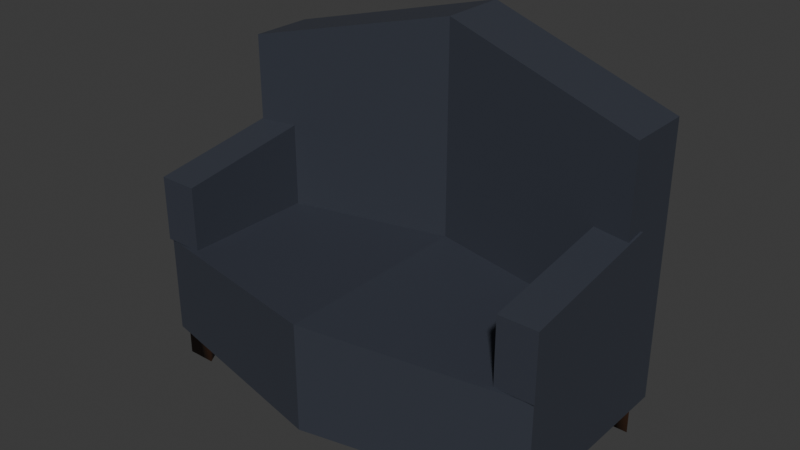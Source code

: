 # Source: Loveseat.blend  (saved by Blender 4.2.66; exported with 4.5.12 LTS)
import bpy
from mathutils import Matrix  # noqa: F401  (used for matrix-valued properties, if any)

bpy.ops.wm.read_factory_settings(use_empty=True)
scene = bpy.context.scene
scene.name = 'Scene'

# ---- collections
col_collection = bpy.data.collections.new('Collection'); scene.collection.children.link(col_collection)

# ---- materials (node trees are filled in below, after node groups)
mat_upholstery = bpy.data.materials.new('Upholstery')
mat_legs = bpy.data.materials.new('Legs')

# ---- material node trees
mat_upholstery.use_nodes = True; mat_upholstery.node_tree.nodes.clear()
_N = mat_upholstery.node_tree.nodes; _L = mat_upholstery.node_tree.links
n0 = _N.new('ShaderNodeBsdfPrincipled'); n0.name = 'Principled BSDF'; n0.location = (10, 300)
n0.inputs[0].default_value = (0.0395, 0.04519, 0.06192, 1.0)
n1 = _N.new('ShaderNodeOutputMaterial'); n1.name = 'Material Output'; n1.location = (300, 300)
_L.new(n0.outputs[0], n1.inputs[0])
n1.is_active_output = True
mat_legs.use_nodes = True; mat_legs.node_tree.nodes.clear()
_N = mat_legs.node_tree.nodes; _L = mat_legs.node_tree.links
n0 = _N.new('ShaderNodeBsdfPrincipled'); n0.name = 'Principled BSDF'; n0.location = (10, 300)
n0.inputs[0].default_value = (0.06819, 0.03044, 0.01497, 1.0)
n1 = _N.new('ShaderNodeOutputMaterial'); n1.name = 'Material Output'; n1.location = (300, 300)
_L.new(n0.outputs[0], n1.inputs[0])
n1.is_active_output = True

# ---- world
world_world = bpy.data.worlds.new('World'); scene.world = world_world
world_world.use_nodes = True; world_world.node_tree.nodes.clear()
_N = world_world.node_tree.nodes; _L = world_world.node_tree.links
n0 = _N.new('ShaderNodeOutputWorld'); n0.name = 'World Output'; n0.location = (300, 300)
n1 = _N.new('ShaderNodeBackground'); n1.name = 'Background'; n1.location = (10, 300)
n1.inputs[0].default_value = (0.05088, 0.05088, 0.05088, 1.0)
_L.new(n1.outputs[0], n0.inputs[0])
n0.is_active_output = True
world_world.color = (0.05088, 0.05088, 0.05088)
world_world.sun_shadow_jitter_overblur = 0.0

# ---- meshes
me_cube_001 = bpy.data.meshes.new('Cube.001')
me_cube_001.from_pydata([(-0.9231, -0.4179, -0.2324), (-0.9231, -0.4179, 0.05969), (-0.9231, 0.2425, -0.2324), (-0.9231, 0.2425, 0.1586), (-0.7462, -0.4179, -0.2324), (-0.7462, -0.4179, 0.05969), (-0.7462, 0.2425, -0.2324), (-0.7462, 0.2425, 0.1586), (0.7785, -0.4179, -0.2324), (0.7785, -0.4179, 0.05969), (0.7785, 0.2425, -0.2324), (0.7785, 0.2425, 0.1586), (0.9472, -0.4179, -0.2324), (0.9472, -0.4179, 0.05969), (0.9472, 0.2425, -0.2324), (0.9472, 0.2425, 0.1586), (-0.9173, 0.4466, -0.6788), (-0.9173, 0.4466, 0.5383), (0.938, 0.4466, -0.6788), (0.938, 0.4466, 0.5383), (-0.9173, 0.1575, -0.6788), (-0.9173, 0.1575, 0.5383), (0.938, 0.1575, -0.6788), (0.938, 0.1575, 0.5383), (0.01037, 0.6147, -0.6788), (0.01037, 0.6147, 0.761), (0.01037, 0.3057, 0.761), (-0.9173, 0.4466, -0.2384), (0.938, 0.4466, -0.2384), (0.938, 0.1575, -0.2384), (-0.9173, 0.1575, -0.2384), (0.01037, 0.3057, -0.1988), (0.01037, 0.6147, -0.1988), (0.938, -0.4052, -0.2384), (0.938, -0.4052, -0.6788), (0.01037, -0.6082, -0.6788), (-0.9173, -0.4052, -0.2384), (-0.9173, -0.4052, -0.6788), (0.01037, -0.6082, -0.1988), (-0.8263, -0.2736, -0.2902), (-0.8913, -0.3861, -0.2902), (-0.7614, -0.3861, -0.2902), (-0.8263, 0.4646, -0.2902), (-0.8913, 0.3521, -0.2902), (-0.7614, 0.3521, -0.2902), (0.8555, -0.2736, -0.2902), (0.7906, -0.3861, -0.2902), (0.9205, -0.3861, -0.2902), (0.8555, 0.4646, -0.2902), (0.7906, 0.3521, -0.2902), (0.9205, 0.3521, -0.2902), (-0.8263, -0.2736, -0.8116), (-0.8913, -0.3861, -0.8116), (-0.7614, -0.3861, -0.8116), (-0.8263, 0.4646, -0.8116), (-0.8913, 0.3521, -0.8116), (-0.7614, 0.3521, -0.8116), (0.8555, -0.2736, -0.8116), (0.7906, -0.3861, -0.8116), (0.9205, -0.3861, -0.8116), (0.8555, 0.4646, -0.8116), (0.7906, 0.3521, -0.8116), (0.9205, 0.3521, -0.8116)], [], [(0, 1, 3, 2), (2, 3, 7, 6), (6, 7, 5, 4), (4, 5, 1, 0), (2, 6, 4, 0), (7, 3, 1, 5), (8, 9, 11, 10), (10, 11, 15, 14), (14, 15, 13, 12), (12, 13, 9, 8), (10, 14, 12, 8), (15, 11, 9, 13), (32, 25, 19, 28), (28, 19, 23, 29), (31, 26, 21, 30), (30, 21, 17, 27), (26, 25, 17, 21), (23, 19, 25, 26), (29, 23, 26, 31), (27, 17, 25, 32), (16, 27, 32, 24), (30, 20, 37, 36), (20, 30, 27, 16), (22, 29, 33, 34), (18, 28, 29, 22), (24, 32, 28, 18), (34, 33, 38, 35), (35, 38, 36, 37), (31, 30, 36, 38), (29, 31, 38, 33), (50, 49, 61, 62), (40, 39, 51, 52), (47, 46, 58, 59), (44, 43, 55, 56), (48, 50, 62, 60), (41, 40, 52, 53), (45, 47, 59, 57), (42, 44, 56, 54), (39, 41, 53, 51), (49, 48, 60, 61), (46, 45, 57, 58), (43, 42, 54, 55), (52, 51, 53), (55, 54, 56), (61, 60, 62), (58, 57, 59)])
me_cube_001.polygons.foreach_set('use_smooth', [0, 0, 0, 0, 0, 0, 0, 0, 0, 0, 0, 0, 0, 0, 0, 0, 0, 0, 0, 0, 0, 0, 0, 0, 0, 0, 0, 0, 0, 0, 1, 1, 1, 1, 1, 1, 1, 1, 1, 1, 1, 1, 1, 1, 1, 1])
me_cube_001.polygons.foreach_set('material_index', [0, 0, 0, 0, 0, 0, 0, 0, 0, 0, 0, 0, 0, 0, 0, 0, 0, 0, 0, 0, 0, 0, 0, 0, 0, 0, 0, 0, 0, 0, 1, 1, 1, 1, 1, 1, 1, 1, 1, 1, 1, 1, 1, 1, 1, 1])
_uv = me_cube_001.uv_layers.new(name='UVMap')
_uv.uv.foreach_set('vector', [0.375, 0.0, 0.625, 0.0, 0.625, 0.25, 0.375, 0.25, 0.375, 0.25, 0.625, 0.25, 0.625, 0.5, 0.375, 0.5, 0.375, 0.5, 0.625, 0.5, 0.625, 0.75, 0.375, 0.75, 0.375, 0.75, 0.625, 0.75, 0.625, 1.0, 0.375, 1.0, 0.125, 0.5, 0.375, 0.5, 0.375, 0.75, 0.125, 0.75, 0.625, 0.5, 0.875, 0.5, 0.875, 0.75, 0.625, 0.75, 0.375, 0.0, 0.625, 0.0, 0.625, 0.25, 0.375, 0.25, 0.375, 0.25, 0.625, 0.25, 0.625, 0.5, 0.375, 0.5, 0.375, 0.5, 0.625, 0.5, 0.625, 0.75, 0.375, 0.75, 0.375, 0.75, 0.625, 0.75, 0.625, 1.0, 0.375, 1.0, 0.125, 0.5, 0.375, 0.5, 0.375, 0.75, 0.125, 0.75, 0.625, 0.5, 0.875, 0.5, 0.875, 0.75, 0.625, 0.75, 0.4195, 0.125, 0.625, 0.125, 0.625, 0.25, 0.4195, 0.25, 0.4195, 0.25, 0.625, 0.25, 0.625, 0.5, 0.4195, 0.5, 0.4195, 0.625, 0.625, 0.625, 0.625, 0.75, 0.4195, 0.75, 0.4195, 0.75, 0.625, 0.75, 0.625, 1.0, 0.4195, 1.0, 0.625, 0.625, 0.875, 0.625, 0.875, 0.75, 0.625, 0.75, 0.625, 0.5, 0.875, 0.5, 0.875, 0.625, 0.625, 0.625, 0.4195, 0.5, 0.625, 0.5, 0.625, 0.625, 0.4195, 0.625, 0.4195, 0.0, 0.625, 0.0, 0.625, 0.125, 0.4195, 0.125, 0.375, 0.0, 0.4195, 0.0, 0.4195, 0.125, 0.375, 0.125, 0.4195, 0.75, 0.375, 0.75, 0.375, 0.75, 0.4195, 0.75, 0.375, 0.75, 0.4195, 0.75, 0.4195, 1.0, 0.375, 1.0, 0.375, 0.5, 0.4195, 0.5, 0.4195, 0.5, 0.375, 0.5, 0.375, 0.25, 0.4195, 0.25, 0.4195, 0.5, 0.375, 0.5, 0.375, 0.125, 0.4195, 0.125, 0.4195, 0.25, 0.375, 0.25, 0.375, 0.5, 0.4195, 0.5, 0.4195, 0.625, 0.375, 0.625, 0.375, 0.625, 0.4195, 0.625, 0.4195, 0.75, 0.375, 0.75, 0.4195, 0.625, 0.4195, 0.75, 0.4195, 0.75, 0.4195, 0.625, 0.4195, 0.5, 0.4195, 0.625, 0.4195, 0.625, 0.4195, 0.5, 0.0, 0.0, 0.0, 0.0, 0.0, 0.0, 0.0, 0.0, 0.0, 0.0, 0.0, 0.0, 0.0, 0.0, 0.0, 0.0, 0.0, 0.0, 0.0, 0.0, 0.0, 0.0, 0.0, 0.0, 0.0, 0.0, 0.0, 0.0, 0.0, 0.0, 0.0, 0.0, 0.0, 0.0, 0.0, 0.0, 0.0, 0.0, 0.0, 0.0, 0.0, 0.0, 0.0, 0.0, 0.0, 0.0, 0.0, 0.0, 0.0, 0.0, 0.0, 0.0, 0.0, 0.0, 0.0, 0.0, 0.0, 0.0, 0.0, 0.0, 0.0, 0.0, 0.0, 0.0, 0.0, 0.0, 0.0, 0.0, 0.0, 0.0, 0.0, 0.0, 0.0, 0.0, 0.0, 0.0, 0.0, 0.0, 0.0, 0.0, 0.0, 0.0, 0.0, 0.0, 0.0, 0.0, 0.0, 0.0, 0.0, 0.0, 0.0, 0.0, 0.0, 0.0, 0.0, 0.0, 0.0, 0.0, 0.0, 0.0, 0.0, 0.0, 0.0, 0.0, 0.0, 0.0, 0.0, 0.0, 0.0, 0.0, 0.0, 0.0, 0.0, 0.0, 0.0, 0.0, 0.0, 0.0, 0.0, 0.0])
me_cube_001.materials.append(mat_upholstery)
me_cube_001.materials.append(mat_legs)
me_cube_001.update()

# ---- objects
ob_armchair = bpy.data.objects.new('Armchair', me_cube_001)

# ---- transforms, parenting, visibility, modifiers, constraints
ob_armchair.location = (0.0, 0.0, 0.0)

# ---- collection membership
col_collection.objects.link(ob_armchair)

# ---- scene / render settings (as saved in the file)
scene.frame_start = 1; scene.frame_end = 250; scene.frame_set(0)
scene.render.engine = 'BLENDER_EEVEE_NEXT'
bpy.context.view_layer.update()

# ---- added for rendering (the .blend has no active camera and no usable light): camera, sun
cam_auto = bpy.data.cameras.new('AutoCamera')
cam_auto.lens = 50.0
cam_auto.sensor_width = 36.0
cam_auto.clip_end = 1000.0
ob_auto_camera = bpy.data.objects.new('AutoCamera', cam_auto)
scene.collection.objects.link(ob_auto_camera)
ob_auto_camera.location = (2.54026, -3.03061, 1.99726)
ob_auto_camera.rotation_euler = (1.09748, -7.21219e-08, 0.694738)
scene.camera = ob_auto_camera
light_auto_sun = bpy.data.lights.new('AutoSun', 'SUN')
light_auto_sun.energy = 3.0
light_auto_sun.angle = 0.0523599
ob_auto_sun = bpy.data.objects.new('AutoSun', light_auto_sun)
scene.collection.objects.link(ob_auto_sun)
ob_auto_sun.rotation_euler = (0.872665, 0.174533, 0.523599)
bpy.context.view_layer.update()
